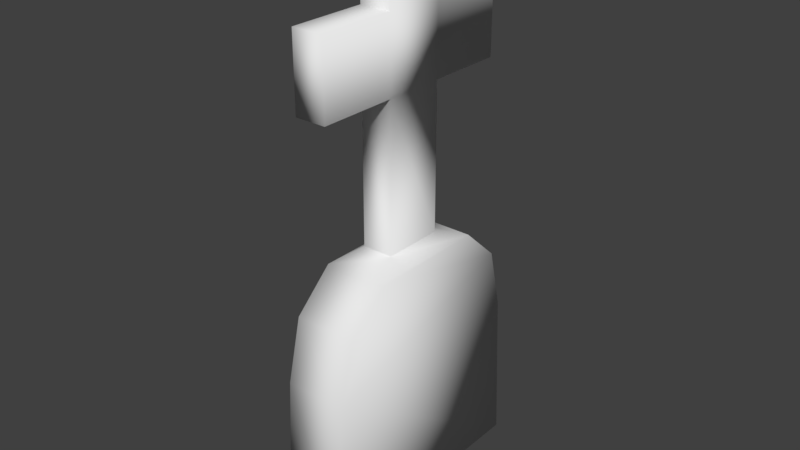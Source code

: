 # Source: Tombe.blend  (saved by Blender 2.79.0; exported with 4.5.12 LTS)
import bpy
from mathutils import Matrix  # noqa: F401  (used for matrix-valued properties, if any)

bpy.ops.wm.read_factory_settings(use_empty=True)
scene = bpy.context.scene
scene.name = 'Scene'

# ---- collections
col_collection_1 = bpy.data.collections.new('Collection 1'); scene.collection.children.link(col_collection_1)

# ---- materials (node trees are filled in below, after node groups)
mat_material = bpy.data.materials.new('Material')
mat_material.alpha_threshold = 0.0
mat_material.use_transparent_shadow = False
mat_material.roughness = 0.5
mat_material.line_color = (0.0, 0.0, 0.0, 1.0)

# ---- material node trees

# ---- world
world_world = bpy.data.worlds.new('World'); scene.world = world_world
world_world.color = (0.05088, 0.05088, 0.05088)
world_world.use_sun_shadow = False
world_world.sun_shadow_jitter_overblur = 0.0
world_world.cycles.sampling_method = 'MANUAL'

# ---- meshes
me_cube = bpy.data.meshes.new('Cube')
me_cube.from_pydata([(-0.25, -1.0, 0.0), (-0.25, 1.0, 0.0), (0.25, 1.0, 0.0), (0.25, -1.0, 0.0), (-0.25, -0.5, 2.053), (-0.25, 0.5, 2.053), (0.25, 0.5, 2.053), (0.25, -0.5, 2.053), (-0.125, 0.25, 2.138), (0.125, 0.25, 2.138), (0.125, -0.25, 2.138), (-0.125, -0.25, 2.138), (-0.25, -0.9347, 1.261), (-0.25, 0.9347, 1.261), (0.25, 0.9347, 1.261), (0.25, -0.9347, 1.261), (-0.25, -0.8168, 1.761), (-0.25, 0.8168, 1.761), (0.25, 0.8168, 1.761), (0.25, -0.8168, 1.761), (-0.125, 0.25, 4.5), (0.125, 0.25, 4.5), (0.125, -0.25, 4.5), (-0.125, -0.25, 4.5), (-0.125, -0.25, 3.319), (-0.125, 0.25, 3.319), (0.125, 0.25, 3.319), (0.125, -0.25, 3.319), (-0.125, -0.25, 3.91), (0.125, 0.25, 3.91), (0.125, -0.25, 3.91), (-0.125, 0.25, 3.91), (-0.125, 0.8786, 3.319), (0.125, 0.8786, 3.319), (0.125, 0.8786, 3.91), (-0.125, 0.8786, 3.91), (-0.125, -0.8786, 3.319), (0.125, -0.8786, 3.319), (-0.125, -0.8786, 3.91), (0.125, -0.8786, 3.91)], [], [(0, 1, 2, 3), (8, 9, 6, 5), (17, 5, 6, 18), (12, 0, 3, 15), (4, 7, 10, 11), (16, 12, 15, 19), (1, 13, 14, 2), (4, 16, 19, 7), (13, 17, 18, 14), (29, 31, 20, 21), (28, 30, 22, 23), (11, 10, 27, 24), (9, 8, 25, 26), (22, 30, 39, 37, 27, 10, 9, 26, 33, 34, 29, 21), (26, 25, 32, 33), (33, 32, 35, 34), (28, 23, 20, 31, 35, 32, 25, 8, 11, 24, 36, 38), (31, 29, 34, 35), (36, 37, 39, 38), (30, 28, 38, 39), (24, 27, 37, 36), (21, 20, 23, 22), (10, 7, 6, 9), (6, 7, 19, 15, 3, 2, 14, 18), (8, 5, 4, 11), (4, 5, 17, 13, 1, 0, 12, 16)])
me_cube.polygons.foreach_set('use_smooth', [True] * 26)
_uv = me_cube.uv_layers.new(name='UVMap')
_uv.uv.foreach_set('vector', [0.7029, 0.2004, 0.7029, 0.0, 0.8029, 3.584e-08, 0.8029, 0.2004, 0.925, 0.3436, 0.975, 0.3436, 1.0, 0.3687, 0.9, 0.3687, 0.9, 0.4004, 0.9, 0.3687, 1.0, 0.3687, 1.0, 0.4004, 0.9029, 0.05069, 0.9029, 0.1772, 0.8029, 0.1772, 0.8029, 0.05069, 0.9, 0.2684, 1.0, 0.2684, 0.975, 0.2935, 0.925, 0.2935, 0.9029, 0.0, 0.9029, 0.05069, 0.8029, 0.05069, 0.8029, 2.389e-08, 0.8, 0.4139, 0.8, 0.2874, 0.9, 0.2874, 0.9, 0.4139, 0.9, 0.2684, 0.9, 0.2367, 1.0, 0.2367, 1.0, 0.2684, 0.8, 0.2874, 0.8, 0.2367, 0.9, 0.2367, 0.9, 0.2874, 0.1, 0.5015, 0.05, 0.5015, 0.05, 0.4424, 0.1, 0.4424, 0.9029, 0.2363, 0.8529, 0.2363, 0.8529, 0.1772, 0.9029, 0.1772, 0.9529, 0.1182, 0.9029, 0.1182, 0.9029, 0.0, 0.9529, 0.0, 0.9529, 0.2363, 0.9029, 0.2363, 0.9029, 0.1182, 0.9529, 0.1182, 0.4771, 0.2367, 0.4771, 0.1775, 0.3514, 0.1775, 0.3514, 0.1183, 0.4771, 0.1183, 0.4771, 0.0, 0.5771, 0.0, 0.5771, 0.1183, 0.7029, 0.1183, 0.7029, 0.1775, 0.5771, 0.1775, 0.5771, 0.2367, 0.95, 0.4634, 0.9, 0.4634, 0.9, 0.4004, 0.95, 0.4004, 1.341e-08, 0.4424, 0.05, 0.4424, 0.05, 0.5015, 0.0, 0.5015, 0.2257, 0.1775, 0.2257, 0.2367, 0.1257, 0.2367, 0.1257, 0.1775, 2.384e-08, 0.1775, 0.0, 0.1183, 0.1257, 0.1183, 0.1257, 0.0, 0.2257, 0.0, 0.2257, 0.1183, 0.3514, 0.1183, 0.3514, 0.1775, 0.8, 0.4139, 0.85, 0.4139, 0.85, 0.4769, 0.8, 0.4769, 0.8529, 0.2363, 0.8029, 0.2363, 0.8029, 0.1772, 0.8529, 0.1772, 0.85, 0.4139, 0.9, 0.4139, 0.9, 0.4769, 0.85, 0.4769, 1.0, 0.4634, 0.95, 0.4634, 0.95, 0.4004, 1.0, 0.4004, 0.1, 0.4424, 0.15, 0.4424, 0.15, 0.4925, 0.1, 0.4925, 0.975, 0.2935, 1.0, 0.2684, 1.0, 0.3687, 0.975, 0.3436, 0.1, 0.2367, 0.3, 0.2367, 0.3634, 0.266, 0.3869, 0.3161, 0.4, 0.4424, 0.0, 0.4424, 0.01307, 0.3161, 0.03664, 0.266, 0.925, 0.3436, 0.9, 0.3687, 0.9, 0.2684, 0.925, 0.2935, 0.5, 0.2367, 0.7, 0.2367, 0.7634, 0.266, 0.7869, 0.3161, 0.8, 0.4424, 0.4, 0.4424, 0.4131, 0.3161, 0.4366, 0.266])
me_cube.materials.append(mat_material)
me_cube.use_remesh_preserve_volume = False
me_cube.use_remesh_preserve_attributes = False
me_cube.use_mirror_vertex_groups = False
me_cube.update()

# ---- objects
ob_cube = bpy.data.objects.new('Cube', me_cube)

# ---- transforms, parenting, visibility, modifiers, constraints
ob_cube.location = (0.0, 0.0, 0.0)
ob_cube.lock_rotations_4d = False
ob_cube.empty_display_type = 'ARROWS'
ob_cube.lineart.crease_threshold = 0.0

# ---- collection membership
col_collection_1.objects.link(ob_cube)

# ---- scene / render settings (as saved in the file)
scene.frame_start = 1; scene.frame_end = 250; scene.frame_set(1)
scene.render.engine = 'BLENDER_EEVEE_NEXT'
scene.render.resolution_percentage = 50
scene.render.dither_intensity = 0.0
scene.cycles.use_denoising = False
scene.cycles.samples = 128
scene.cycles.sampling_pattern = 'TABULATED_SOBOL'
scene.cycles.use_adaptive_sampling = False
scene.cycles.use_light_tree = False
scene.cycles.blur_glossy = 0.0
scene.cycles.sample_clamp_indirect = 0.0
scene.view_settings.view_transform = 'Standard'
bpy.context.view_layer.update()

# ---- added for rendering (the .blend has no active camera and no usable light): camera, sun
cam_auto = bpy.data.cameras.new('AutoCamera')
cam_auto.lens = 50.0
cam_auto.sensor_width = 36.0
cam_auto.clip_end = 1000.0
ob_auto_camera = bpy.data.objects.new('AutoCamera', cam_auto)
scene.collection.objects.link(ob_auto_camera)
ob_auto_camera.location = (4.57971, -5.49566, 5.91382)
ob_auto_camera.rotation_euler = (1.09748, -7.21219e-08, 0.694738)
scene.camera = ob_auto_camera
light_auto_sun = bpy.data.lights.new('AutoSun', 'SUN')
light_auto_sun.energy = 3.0
light_auto_sun.angle = 0.0523599
ob_auto_sun = bpy.data.objects.new('AutoSun', light_auto_sun)
scene.collection.objects.link(ob_auto_sun)
ob_auto_sun.rotation_euler = (0.872665, 0.174533, 0.523599)
bpy.context.view_layer.update()
